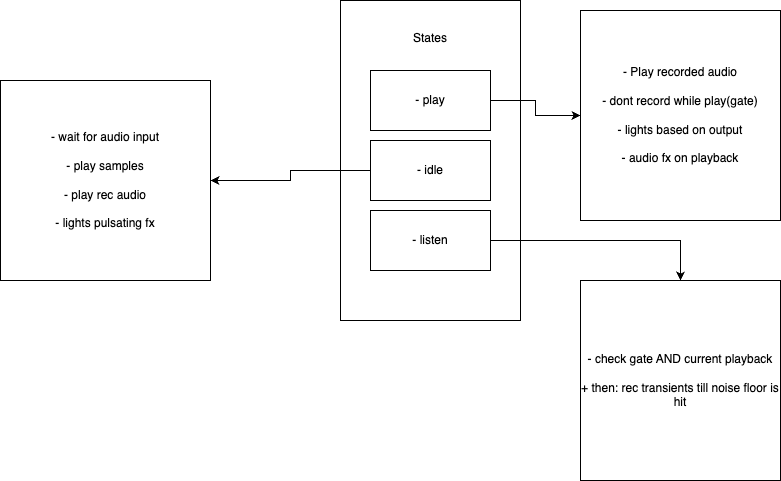

The diagram above was exported from draw.io. Its source (the exported page's mxGraphModel, read from the mxfile embedded in the PNG):
<mxGraphModel dx="1114" dy="603" grid="1" gridSize="10" guides="1" tooltips="1" connect="1" arrows="1" fold="1" page="1" pageScale="1" pageWidth="1169" pageHeight="1169" math="0" shadow="0">
  <root>
    <mxCell id="0" />
    <mxCell id="1" parent="0" />
    <mxCell id="EsNehFWlnnWclJae5ho8-5" value="&lt;div&gt;&lt;br&gt;&lt;/div&gt;&lt;div&gt;States&lt;/div&gt;&lt;div&gt;&lt;br&gt;&lt;/div&gt;&lt;div&gt;&lt;br&gt;&lt;/div&gt;&lt;div&gt;&lt;br&gt;&lt;/div&gt;&lt;div&gt;&lt;br&gt;&lt;/div&gt;&lt;div&gt;&lt;br&gt;&lt;/div&gt;&lt;div&gt;&lt;br&gt;&lt;/div&gt;&lt;div&gt;&lt;br&gt;&lt;/div&gt;&lt;div&gt;&lt;br&gt;&lt;/div&gt;&lt;div&gt;&lt;br&gt;&lt;/div&gt;&lt;div&gt;&lt;br&gt;&lt;/div&gt;&lt;div&gt;&lt;br&gt;&lt;/div&gt;&lt;div&gt;&lt;br&gt;&lt;/div&gt;&lt;div&gt;&lt;br&gt;&lt;/div&gt;&lt;div&gt;&lt;br&gt;&lt;/div&gt;&lt;div&gt;&lt;br&gt;&lt;/div&gt;&lt;div&gt;&lt;br&gt;&lt;/div&gt;&lt;div&gt;&lt;br&gt;&lt;/div&gt;&lt;div&gt;&lt;br&gt;&lt;/div&gt;" style="rounded=0;whiteSpace=wrap;html=1;" vertex="1" parent="1">
      <mxGeometry x="480" y="140" width="180" height="320" as="geometry" />
    </mxCell>
    <mxCell id="EsNehFWlnnWclJae5ho8-9" style="edgeStyle=orthogonalEdgeStyle;rounded=0;orthogonalLoop=1;jettySize=auto;html=1;" edge="1" parent="1" source="EsNehFWlnnWclJae5ho8-2" target="EsNehFWlnnWclJae5ho8-8">
      <mxGeometry relative="1" as="geometry" />
    </mxCell>
    <mxCell id="EsNehFWlnnWclJae5ho8-2" value="- idle" style="rounded=0;whiteSpace=wrap;html=1;" vertex="1" parent="1">
      <mxGeometry x="510" y="280" width="120" height="60" as="geometry" />
    </mxCell>
    <mxCell id="EsNehFWlnnWclJae5ho8-11" style="edgeStyle=orthogonalEdgeStyle;rounded=0;orthogonalLoop=1;jettySize=auto;html=1;" edge="1" parent="1" source="EsNehFWlnnWclJae5ho8-3" target="EsNehFWlnnWclJae5ho8-10">
      <mxGeometry relative="1" as="geometry" />
    </mxCell>
    <mxCell id="EsNehFWlnnWclJae5ho8-3" value="- listen" style="rounded=0;whiteSpace=wrap;html=1;" vertex="1" parent="1">
      <mxGeometry x="510" y="350" width="120" height="60" as="geometry" />
    </mxCell>
    <mxCell id="EsNehFWlnnWclJae5ho8-7" style="edgeStyle=orthogonalEdgeStyle;rounded=0;orthogonalLoop=1;jettySize=auto;html=1;" edge="1" parent="1" source="EsNehFWlnnWclJae5ho8-4" target="EsNehFWlnnWclJae5ho8-6">
      <mxGeometry relative="1" as="geometry" />
    </mxCell>
    <mxCell id="EsNehFWlnnWclJae5ho8-4" value="- play" style="rounded=0;whiteSpace=wrap;html=1;" vertex="1" parent="1">
      <mxGeometry x="510" y="210" width="120" height="60" as="geometry" />
    </mxCell>
    <mxCell id="EsNehFWlnnWclJae5ho8-6" value="- Play recorded audio&lt;div&gt;&lt;br&gt;&lt;/div&gt;&lt;div&gt;- dont record while play(gate)&lt;/div&gt;&lt;div&gt;&lt;br&gt;&lt;/div&gt;&lt;div&gt;- lights based on output&lt;/div&gt;&lt;div&gt;&lt;br&gt;&lt;/div&gt;&lt;div&gt;- audio fx on playback&lt;/div&gt;" style="rounded=0;whiteSpace=wrap;html=1;" vertex="1" parent="1">
      <mxGeometry x="720" y="150" width="200" height="210" as="geometry" />
    </mxCell>
    <mxCell id="EsNehFWlnnWclJae5ho8-8" value="- wait for audio input&lt;div&gt;&lt;br&gt;&lt;/div&gt;&lt;div&gt;- play samples&lt;/div&gt;&lt;div&gt;&lt;br&gt;&lt;/div&gt;&lt;div&gt;- play rec audio&lt;/div&gt;&lt;div&gt;&lt;br&gt;&lt;/div&gt;&lt;div&gt;- lights pulsating fx&lt;/div&gt;" style="rounded=0;whiteSpace=wrap;html=1;" vertex="1" parent="1">
      <mxGeometry x="140" y="220" width="210" height="200" as="geometry" />
    </mxCell>
    <mxCell id="EsNehFWlnnWclJae5ho8-10" value="- check gate AND current playback&lt;div&gt;&lt;br&gt;&lt;/div&gt;&lt;div&gt;+ then: rec transients till noise floor is hit&lt;/div&gt;" style="rounded=0;whiteSpace=wrap;html=1;" vertex="1" parent="1">
      <mxGeometry x="720" y="420" width="200" height="200" as="geometry" />
    </mxCell>
  </root>
</mxGraphModel>